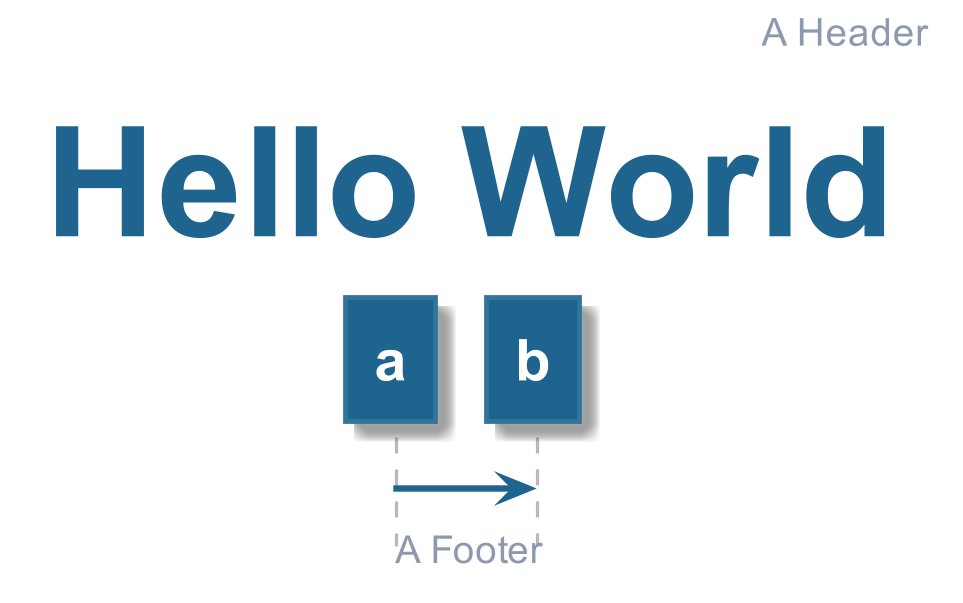

The diagram above was rendered by PlantUML. Its source (embedded in the PNG):
@startuml' starts the plantuml diagram, it is required to view the content











hide footbox

skinparam ParticipantPadding    10

skinparam BoxPadding            10

skinparam padding               2

skinparam Shadowing             true

skinparam default {

    FontColor           #1A1C20
    FontName            Arial
    FontSize            14
    FontStyle           BOLD

    TextAlignment       LEFT
}

skinparam Sequence {

    BoxBackgroundColor                  #F3F5F6
    BoxBorderColor                      #EDEFF1

        a -> b
    GroupBackgroundColor                #12692F
    GroupBodyBackgroundColor            transparent

    GroupBorderColor                    #12692F
    GroupBorderThickness                2

    GroupFontColor                      #8D99AE
    GroupFontName                       Arial
    GroupFontSize                       14
    GroupFontStyle                      BOLD

    GroupHeaderFontColor                #FFFFFF
    GroupHeaderFontName                 Arial
    GroupHeaderFontSize                 14
    GroupHeaderFontStyle                BOLD

    ReferenceAlignment                  LEFT

    ReferenceBackgroundColor            #FFFFFF


    ReferenceBorderColor                #1B9D46
    ReferenceBorderThickness            2

    ReferenceFontColor                  #1A1C20
    ReferenceFontName                   Arial
    ReferenceFontSize                   12
    ReferenceFontStyle                  BOLD

    ReferenceHeaderBackgroundColor      #1B9D46

    ReferenceHeaderFontColor            #FFFFFF
    ReferenceHeaderFontName             Arial
    ReferenceHeaderFontSize             14
    ReferenceHeaderFontStyle            BOLD

    StereotypeFontColor                 #B3BBC1

    StereotypeFontName                  Arial
    StereotypeFontSize                  12
    StereotypeFontStyle                 NORMAL

    TitleFontColor                      #1F648E
    TitleFontName                       Arial
    TitleFontSize                       48
    TitleFontStyle                      BOLD

    MessageAlignment                    CENTER

    ArrowThickness                      2
    ArrowColor                          #1F648E

    LifeLineBorderThickness             1
    LifeLineBorderColor                 #B3BBC1
    LifeLineBackgroundColor             #DFE2E5
}

skinparam note {

    FontColor           #1A1C20
    FontName            Arial
    FontSize            12
    FontStyle           BOLD

    BackgroundColor     #FFF8E8
    BorderColor         #FFF1CC
    BorderThickness     1
}

skinparam arrow {

    FontColor           #1F648E
    FontName            Arial
    FontSize            12
    FontStyle           BOLD
}


skinparam participant {

    BackgroundColor     #1F648E
    BorderColor         #31749c

    FontColor           #FFFFFF
    FontName            Arial
    FontSize            18
    FontStyle           BOLD


    Padding             1
}

skinparam actor {

    BackgroundColor     #1F648E
    BorderColor         #31749c

    FontColor           #1F648E
    FontName            Arial
    FontSize            18
    FontStyle           BOLD

    StereotypeFontColor #B3BBC1 ' Overriden by participant
    StereotypeFontName  Arial
    StereotypeFontSize  12
    StereotypeFontStyle NORMAL
}

skinparam boundary {


    BackgroundColor     #1F648E
    BorderColor         #31749c

    FontColor           #1F648E
    FontName            Arial
    FontSize            18
    FontStyle           BOLD

    StereotypeFontColor #B3BBC1
    StereotypeFontName  Arial
    StereotypeFontSize  12
    StereotypeFontStyle NORMAL
}

skinparam control {

    BackgroundColor     #1F648E
    BorderColor         #31749c

    FontColor           #1F648E
    FontName            Arial
    FontSize            18
    FontStyle           BOLD

    StereotypeFontColor #B3BBC1
    StereotypeFontName  Arial
    StereotypeFontSize  18
    StereotypeFontStyle NORMAL
}

skinparam entity {

    BackgroundColor     #1F648E
    BorderColor         #31749c

    FontColor           #1F648E
    FontName            Arial
    FontSize            18
    FontStyle           BOLD

    StereotypeFontColor #B3BBC1
    StereotypeFontName  Arial
    StereotypeFontSize  18
    StereotypeFontStyle NORMAL
}

skinparam database {

    BackgroundColor     #1F648E
    BorderColor         #31749c

    FontColor           #1F648E
    FontName            Arial
    FontSize            18
    FontStyle           BOLD

    StereotypeFontColor #B3BBC1
    StereotypeFontName  Arial
    StereotypeFontSize  18
    StereotypeFontStyle NORMAL
}

skinparam collections {

    BackgroundColor #1F648E
    BorderColor     #31749c


}

skinparam header {

    FontColor           #8D99AE
    FontName            Arial
    FontSize            12
    FontStyle           BOLD
}

skinparam footer {

    FontColor           #8D99AE
    FontName            Arial
    FontSize            12
    FontStyle           BOLD
}

skinparam Title {

    BackgroundColor     #FFFFFF

    FontColor           #1F648E
    FontName            Arial
    FontSize            12
    FontStyle           BOLD

    Padding             1
}

    header A Header

    title Hello World

    a -> b

    footer A Footer

@enduml